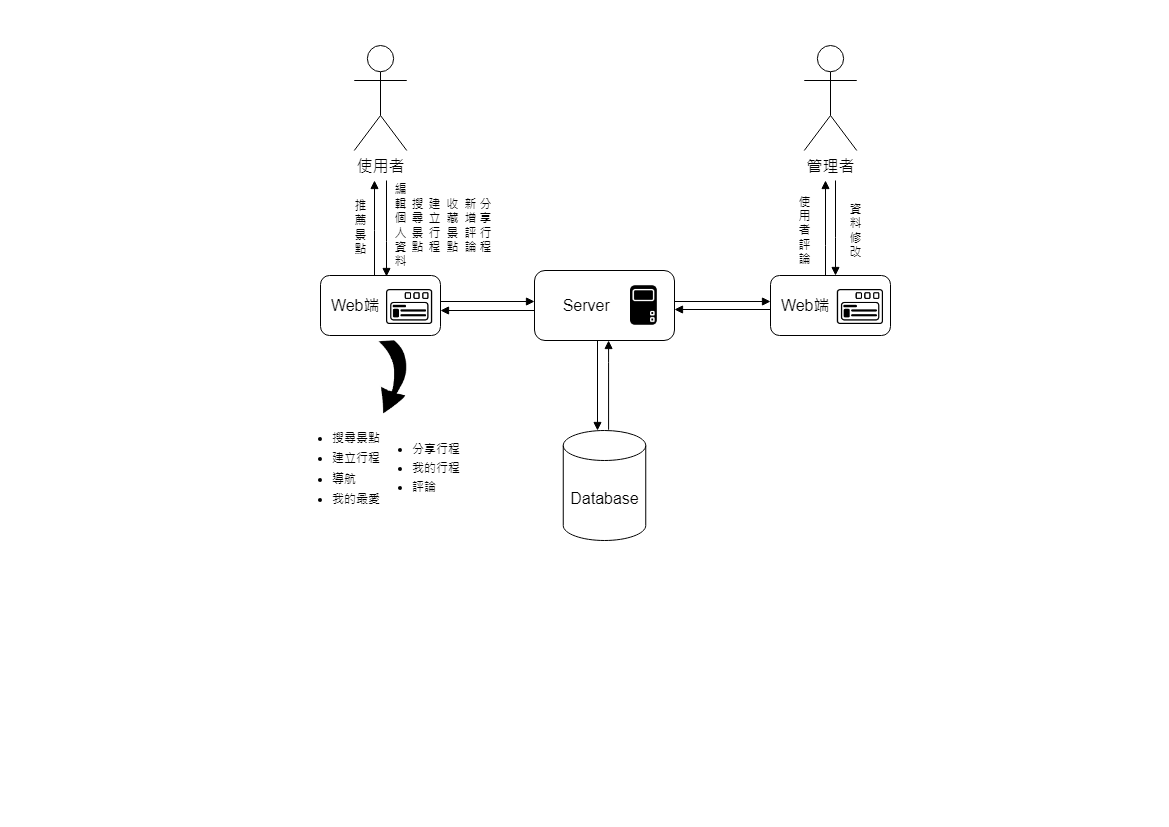

The diagram above was exported from draw.io. Its source (the exported page's mxGraphModel, read from the mxfile embedded in the PNG):
<mxGraphModel dx="1195" dy="637" grid="1" gridSize="10" guides="1" tooltips="1" connect="1" arrows="1" fold="1" page="1" pageScale="1" pageWidth="1169" pageHeight="827" math="0" shadow="0">
  <root>
    <mxCell id="0" />
    <mxCell id="1" parent="0" />
    <mxCell id="FJr_W4suHgX70x-NrDu8-16" value="" style="shape=image;verticalLabelPosition=bottom;labelBackgroundColor=default;verticalAlign=top;aspect=fixed;imageAspect=0;image=data:image/png,(base64 omitted: 6056 chars);rotation=0;" parent="1" vertex="1">
      <mxGeometry x="377.79" y="340" width="28.46" height="73.72" as="geometry" />
    </mxCell>
    <mxCell id="F2n1RFGmdq45nvgLSzlj-8" style="edgeStyle=orthogonalEdgeStyle;rounded=0;orthogonalLoop=1;jettySize=auto;html=1;entryX=0.5;entryY=0;entryDx=0;entryDy=0;entryPerimeter=0;endArrow=block;endFill=1;" parent="1" edge="1">
      <mxGeometry relative="1" as="geometry">
        <mxPoint x="596.9999999999998" y="339.9999999999999" as="sourcePoint" />
        <mxPoint x="596.9999999999998" y="430" as="targetPoint" />
      </mxGeometry>
    </mxCell>
    <mxCell id="F2n1RFGmdq45nvgLSzlj-19" style="edgeStyle=orthogonalEdgeStyle;rounded=0;orthogonalLoop=1;jettySize=auto;html=1;entryX=1;entryY=0.5;entryDx=0;entryDy=0;endArrow=block;endFill=1;" parent="1" edge="1">
      <mxGeometry relative="1" as="geometry">
        <mxPoint x="533.9999999999998" y="309.9999999999999" as="sourcePoint" />
        <mxPoint x="440" y="309.9999999999999" as="targetPoint" />
      </mxGeometry>
    </mxCell>
    <mxCell id="F2n1RFGmdq45nvgLSzlj-20" style="edgeStyle=orthogonalEdgeStyle;rounded=0;orthogonalLoop=1;jettySize=auto;html=1;endArrow=block;endFill=1;" parent="1" edge="1">
      <mxGeometry relative="1" as="geometry">
        <mxPoint x="673.9999999999998" y="300.9999999999999" as="sourcePoint" />
        <mxPoint x="770" y="300.9999999999999" as="targetPoint" />
      </mxGeometry>
    </mxCell>
    <mxCell id="F2n1RFGmdq45nvgLSzlj-2" value="&lt;font style=&quot;font-size: 16px;&quot;&gt;&amp;nbsp; &amp;nbsp; &amp;nbsp; Server&lt;br style=&quot;font-size: 16px;&quot;&gt;&lt;/font&gt;" style="rounded=1;whiteSpace=wrap;html=1;fontSize=16;align=left;" parent="1" vertex="1">
      <mxGeometry x="534" y="270" width="140" height="70" as="geometry" />
    </mxCell>
    <mxCell id="F2n1RFGmdq45nvgLSzlj-9" style="edgeStyle=orthogonalEdgeStyle;rounded=0;orthogonalLoop=1;jettySize=auto;html=1;exitX=0.598;exitY=-0.007;exitDx=0;exitDy=0;exitPerimeter=0;endArrow=block;endFill=1;" parent="1" target="F2n1RFGmdq45nvgLSzlj-2" edge="1">
      <mxGeometry relative="1" as="geometry">
        <mxPoint x="608.0849999999996" y="429.23" as="sourcePoint" />
        <mxPoint x="608.0833333333335" y="339.9999999999999" as="targetPoint" />
        <Array as="points">
          <mxPoint x="608" y="362" />
          <mxPoint x="608" y="362" />
        </Array>
      </mxGeometry>
    </mxCell>
    <mxCell id="F2n1RFGmdq45nvgLSzlj-3" value="Database" style="shape=cylinder3;whiteSpace=wrap;html=1;boundedLbl=1;backgroundOutline=1;size=15;fontSize=16;" parent="1" vertex="1">
      <mxGeometry x="562.75" y="430" width="82.5" height="110" as="geometry" />
    </mxCell>
    <mxCell id="F2n1RFGmdq45nvgLSzlj-13" value="" style="edgeStyle=orthogonalEdgeStyle;rounded=0;orthogonalLoop=1;jettySize=auto;html=1;endArrow=block;endFill=1;" parent="1" edge="1">
      <mxGeometry relative="1" as="geometry">
        <mxPoint x="386" y="180" as="sourcePoint" />
        <mxPoint x="386" y="275.9999999999999" as="targetPoint" />
        <Array as="points">
          <mxPoint x="386" y="241" />
          <mxPoint x="386" y="241" />
        </Array>
      </mxGeometry>
    </mxCell>
    <mxCell id="F2n1RFGmdq45nvgLSzlj-15" value="" style="edgeStyle=orthogonalEdgeStyle;rounded=0;orthogonalLoop=1;jettySize=auto;html=1;endArrow=block;endFill=1;" parent="1" edge="1">
      <mxGeometry relative="1" as="geometry">
        <mxPoint x="835" y="180" as="sourcePoint" />
        <mxPoint x="835" y="274.9999999999999" as="targetPoint" />
        <Array as="points">
          <mxPoint x="835" y="237" />
          <mxPoint x="835" y="237" />
        </Array>
      </mxGeometry>
    </mxCell>
    <mxCell id="F2n1RFGmdq45nvgLSzlj-5" value="管理者" style="shape=umlActor;verticalLabelPosition=bottom;verticalAlign=top;html=1;outlineConnect=0;fontSize=16;" parent="1" vertex="1">
      <mxGeometry x="803.75" y="45" width="52.5" height="105" as="geometry" />
    </mxCell>
    <mxCell id="F2n1RFGmdq45nvgLSzlj-14" style="edgeStyle=orthogonalEdgeStyle;rounded=0;orthogonalLoop=1;jettySize=auto;html=1;endArrow=block;endFill=1;" parent="1" edge="1">
      <mxGeometry relative="1" as="geometry">
        <mxPoint x="374" y="274.9999999999999" as="sourcePoint" />
        <mxPoint x="374" y="180" as="targetPoint" />
        <Array as="points">
          <mxPoint x="374" y="230" />
          <mxPoint x="374" y="230" />
        </Array>
      </mxGeometry>
    </mxCell>
    <mxCell id="F2n1RFGmdq45nvgLSzlj-18" style="edgeStyle=orthogonalEdgeStyle;rounded=0;orthogonalLoop=1;jettySize=auto;html=1;entryX=0;entryY=0.5;entryDx=0;entryDy=0;endArrow=block;endFill=1;" parent="1" edge="1">
      <mxGeometry relative="1" as="geometry">
        <mxPoint x="440" y="300.9999999999999" as="sourcePoint" />
        <mxPoint x="533.9999999999998" y="300.9999999999999" as="targetPoint" />
      </mxGeometry>
    </mxCell>
    <mxCell id="F2n1RFGmdq45nvgLSzlj-11" value="&amp;nbsp; Web端" style="rounded=1;whiteSpace=wrap;html=1;fontSize=16;align=left;" parent="1" vertex="1">
      <mxGeometry x="320" y="275" width="120" height="60" as="geometry" />
    </mxCell>
    <mxCell id="F2n1RFGmdq45nvgLSzlj-16" style="edgeStyle=orthogonalEdgeStyle;rounded=0;orthogonalLoop=1;jettySize=auto;html=1;endArrow=block;endFill=1;" parent="1" edge="1">
      <mxGeometry relative="1" as="geometry">
        <mxPoint x="825" y="274.9999999999999" as="sourcePoint" />
        <mxPoint x="825" y="180" as="targetPoint" />
        <Array as="points">
          <mxPoint x="825" y="245" />
          <mxPoint x="825" y="245" />
        </Array>
      </mxGeometry>
    </mxCell>
    <mxCell id="F2n1RFGmdq45nvgLSzlj-22" style="edgeStyle=orthogonalEdgeStyle;rounded=0;orthogonalLoop=1;jettySize=auto;html=1;entryX=1;entryY=0.5;entryDx=0;entryDy=0;endArrow=block;endFill=1;" parent="1" edge="1">
      <mxGeometry relative="1" as="geometry">
        <mxPoint x="770" y="308.9999999999999" as="sourcePoint" />
        <mxPoint x="673.9999999999998" y="308.9999999999999" as="targetPoint" />
      </mxGeometry>
    </mxCell>
    <mxCell id="F2n1RFGmdq45nvgLSzlj-12" value="&amp;nbsp; Web端" style="rounded=1;whiteSpace=wrap;html=1;fontSize=16;align=left;" parent="1" vertex="1">
      <mxGeometry x="770" y="275" width="120" height="60" as="geometry" />
    </mxCell>
    <mxCell id="FJr_W4suHgX70x-NrDu8-2" value="" style="shape=image;verticalLabelPosition=bottom;labelBackgroundColor=default;verticalAlign=top;aspect=fixed;imageAspect=0;image=data:image/png,(base64 omitted: 3080 chars);" parent="1" vertex="1">
      <mxGeometry x="630" y="285.23" width="26.83" height="39.53" as="geometry" />
    </mxCell>
    <mxCell id="F2n1RFGmdq45nvgLSzlj-4" value="使用者" style="shape=umlActor;verticalLabelPosition=bottom;verticalAlign=top;html=1;outlineConnect=0;labelBackgroundColor=none;fontSize=16;" parent="1" vertex="1">
      <mxGeometry x="353.75" y="45" width="52.5" height="105" as="geometry" />
    </mxCell>
    <mxCell id="F2n1RFGmdq45nvgLSzlj-23" value="&lt;ul style=&quot;line-height: 170%; font-size: 12px;&quot;&gt;&lt;li style=&quot;font-size: 12px;&quot;&gt;搜尋景點&lt;/li&gt;&lt;li style=&quot;font-size: 12px;&quot;&gt;建立行程&lt;/li&gt;&lt;li style=&quot;font-size: 12px;&quot;&gt;導航&lt;/li&gt;&lt;li style=&quot;font-size: 12px;&quot;&gt;我的最愛&lt;/li&gt;&lt;/ul&gt;" style="text;html=1;align=left;verticalAlign=middle;resizable=0;points=[];autosize=1;strokeColor=none;fillColor=none;fontSize=12;" parent="1" vertex="1">
      <mxGeometry x="290" y="408" width="110" height="120" as="geometry" />
    </mxCell>
    <mxCell id="FJr_W4suHgX70x-NrDu8-5" value="" style="shape=image;verticalLabelPosition=bottom;labelBackgroundColor=default;verticalAlign=top;aspect=fixed;imageAspect=0;image=data:image/png,(base64 omitted: 6652 chars);" parent="1" vertex="1">
      <mxGeometry x="386" y="289" width="46.2" height="35" as="geometry" />
    </mxCell>
    <mxCell id="FJr_W4suHgX70x-NrDu8-7" value="" style="shape=image;verticalLabelPosition=bottom;labelBackgroundColor=default;verticalAlign=top;aspect=fixed;imageAspect=0;image=data:image/png,(base64 omitted: 6652 chars);" parent="1" vertex="1">
      <mxGeometry x="836.8" y="289" width="46.2" height="35" as="geometry" />
    </mxCell>
    <mxCell id="F2n1RFGmdq45nvgLSzlj-24" value="&lt;ul style=&quot;line-height: 160%; font-size: 12px;&quot;&gt;&lt;li style=&quot;font-size: 12px;&quot;&gt;分享行程&lt;/li&gt;&lt;li style=&quot;font-size: 12px;&quot;&gt;&lt;span style=&quot;font-size: 12px;&quot;&gt;我的行程&lt;/span&gt;&lt;/li&gt;&lt;li style=&quot;font-size: 12px;&quot;&gt;&lt;span style=&quot;font-size: 12px;&quot;&gt;評論&lt;/span&gt;&lt;/li&gt;&lt;/ul&gt;" style="text;html=1;align=left;verticalAlign=middle;resizable=0;points=[];autosize=1;strokeColor=none;fillColor=none;spacingTop=0;spacing=2;fontSize=12;horizontal=1;" parent="1" vertex="1">
      <mxGeometry x="370" y="423" width="110" height="90" as="geometry" />
    </mxCell>
    <mxCell id="qNXs8L5tT9H_nNDMfIfT-1" value="使&lt;br&gt;用&lt;br&gt;者&lt;br&gt;評&lt;br&gt;論" style="text;html=1;align=center;verticalAlign=middle;resizable=0;points=[];autosize=1;strokeColor=none;fillColor=none;flipV=0;labelPosition=center;verticalLabelPosition=middle;horizontal=1;flipH=0;" vertex="1" parent="1">
      <mxGeometry x="784" y="185.00000000000003" width="40" height="90" as="geometry" />
    </mxCell>
    <mxCell id="qNXs8L5tT9H_nNDMfIfT-3" value="資&lt;br&gt;料&lt;br&gt;修&lt;br&gt;改" style="text;html=1;align=center;verticalAlign=middle;resizable=0;points=[];autosize=1;strokeColor=none;fillColor=none;flipV=0;labelPosition=center;verticalLabelPosition=middle;horizontal=1;flipH=0;" vertex="1" parent="1">
      <mxGeometry x="834.8" y="195.00000000000003" width="40" height="70" as="geometry" />
    </mxCell>
    <mxCell id="qNXs8L5tT9H_nNDMfIfT-4" value="新&lt;br&gt;增&lt;br&gt;評&lt;br&gt;論" style="text;html=1;align=center;verticalAlign=middle;resizable=0;points=[];autosize=1;strokeColor=none;fillColor=none;flipV=0;labelPosition=center;verticalLabelPosition=middle;horizontal=1;flipH=0;" vertex="1" parent="1">
      <mxGeometry x="450" y="190.00000000000003" width="40" height="70" as="geometry" />
    </mxCell>
    <mxCell id="qNXs8L5tT9H_nNDMfIfT-5" value="收&lt;br&gt;藏&lt;br&gt;景&lt;br&gt;點" style="text;html=1;align=center;verticalAlign=middle;resizable=0;points=[];autosize=1;strokeColor=none;fillColor=none;flipV=0;labelPosition=center;verticalLabelPosition=middle;horizontal=1;flipH=0;" vertex="1" parent="1">
      <mxGeometry x="432" y="190.00000000000003" width="40" height="70" as="geometry" />
    </mxCell>
    <mxCell id="qNXs8L5tT9H_nNDMfIfT-6" value="建&lt;br&gt;立&lt;br&gt;行&lt;br&gt;程" style="text;html=1;align=center;verticalAlign=middle;resizable=0;points=[];autosize=1;strokeColor=none;fillColor=none;flipV=0;labelPosition=center;verticalLabelPosition=middle;horizontal=1;flipH=0;" vertex="1" parent="1">
      <mxGeometry x="414" y="190.00000000000003" width="40" height="70" as="geometry" />
    </mxCell>
    <mxCell id="qNXs8L5tT9H_nNDMfIfT-7" value="搜&lt;br&gt;尋&lt;br&gt;景&lt;br&gt;點" style="text;html=1;align=center;verticalAlign=middle;resizable=0;points=[];autosize=1;strokeColor=none;fillColor=none;flipV=0;labelPosition=center;verticalLabelPosition=middle;horizontal=1;flipH=0;" vertex="1" parent="1">
      <mxGeometry x="397" y="190.00000000000003" width="40" height="70" as="geometry" />
    </mxCell>
    <mxCell id="qNXs8L5tT9H_nNDMfIfT-8" value="編&lt;br&gt;輯&lt;br&gt;個&lt;br&gt;人&lt;br&gt;資&lt;br&gt;料" style="text;html=1;align=center;verticalAlign=middle;resizable=0;points=[];autosize=1;strokeColor=none;fillColor=none;flipV=0;labelPosition=center;verticalLabelPosition=middle;horizontal=1;flipH=0;" vertex="1" parent="1">
      <mxGeometry x="380" y="175.00000000000003" width="40" height="100" as="geometry" />
    </mxCell>
    <mxCell id="qNXs8L5tT9H_nNDMfIfT-9" value="分&lt;br&gt;享&lt;br&gt;行&lt;br&gt;程" style="text;html=1;align=center;verticalAlign=middle;resizable=0;points=[];autosize=1;strokeColor=none;fillColor=none;flipV=0;labelPosition=center;verticalLabelPosition=middle;horizontal=1;flipH=0;" vertex="1" parent="1">
      <mxGeometry x="465" y="190.00000000000003" width="40" height="70" as="geometry" />
    </mxCell>
    <mxCell id="qNXs8L5tT9H_nNDMfIfT-10" value="推&lt;br&gt;薦&lt;br&gt;景&lt;br&gt;點" style="text;html=1;align=center;verticalAlign=middle;resizable=0;points=[];autosize=1;strokeColor=none;fillColor=none;flipV=0;labelPosition=center;verticalLabelPosition=middle;horizontal=1;flipH=0;" vertex="1" parent="1">
      <mxGeometry x="340" y="192.00000000000003" width="40" height="70" as="geometry" />
    </mxCell>
  </root>
</mxGraphModel>